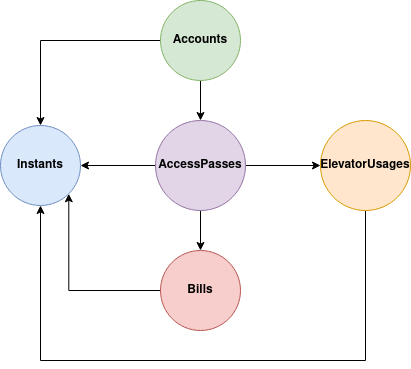

The diagram above was exported from draw.io. Its source (the exported page's mxGraphModel, read from the mxfile embedded in the PNG):
<mxGraphModel dx="1422" dy="750" grid="1" gridSize="10" guides="1" tooltips="1" connect="1" arrows="1" fold="1" page="1" pageScale="1" pageWidth="827" pageHeight="1169" math="0" shadow="0">
  <root>
    <mxCell id="V5VQoE9FiB4L6mat5ctC-0" />
    <mxCell id="V5VQoE9FiB4L6mat5ctC-1" parent="V5VQoE9FiB4L6mat5ctC-0" />
    <mxCell id="4a6BfD-BYYKzzvg4gAyU-3" style="edgeStyle=orthogonalEdgeStyle;rounded=0;orthogonalLoop=1;jettySize=auto;html=1;exitX=0.5;exitY=1;exitDx=0;exitDy=0;entryX=0.5;entryY=0;entryDx=0;entryDy=0;startArrow=none;startFill=0;endArrow=classic;endFill=1;" parent="V5VQoE9FiB4L6mat5ctC-1" source="V5VQoE9FiB4L6mat5ctC-2" target="u33VCkhaVisULj9fs_Wk-0" edge="1">
      <mxGeometry relative="1" as="geometry" />
    </mxCell>
    <mxCell id="4a6BfD-BYYKzzvg4gAyU-6" style="edgeStyle=orthogonalEdgeStyle;rounded=0;orthogonalLoop=1;jettySize=auto;html=1;exitX=0;exitY=0.5;exitDx=0;exitDy=0;entryX=0.5;entryY=0;entryDx=0;entryDy=0;startArrow=none;startFill=0;endArrow=classic;endFill=1;" parent="V5VQoE9FiB4L6mat5ctC-1" source="V5VQoE9FiB4L6mat5ctC-2" target="4a6BfD-BYYKzzvg4gAyU-2" edge="1">
      <mxGeometry relative="1" as="geometry" />
    </mxCell>
    <mxCell id="V5VQoE9FiB4L6mat5ctC-2" value="Accounts" style="ellipse;whiteSpace=wrap;html=1;fillColor=#d5e8d4;strokeColor=#82b366;fontStyle=1" parent="V5VQoE9FiB4L6mat5ctC-1" vertex="1">
      <mxGeometry x="360" y="40" width="80" height="80" as="geometry" />
    </mxCell>
    <mxCell id="4a6BfD-BYYKzzvg4gAyU-4" style="edgeStyle=orthogonalEdgeStyle;rounded=0;orthogonalLoop=1;jettySize=auto;html=1;exitX=1;exitY=0.5;exitDx=0;exitDy=0;entryX=0;entryY=0.5;entryDx=0;entryDy=0;startArrow=none;startFill=0;endArrow=classic;endFill=1;" parent="V5VQoE9FiB4L6mat5ctC-1" source="u33VCkhaVisULj9fs_Wk-0" target="4a6BfD-BYYKzzvg4gAyU-1" edge="1">
      <mxGeometry relative="1" as="geometry" />
    </mxCell>
    <mxCell id="4a6BfD-BYYKzzvg4gAyU-5" style="edgeStyle=orthogonalEdgeStyle;rounded=0;orthogonalLoop=1;jettySize=auto;html=1;exitX=0.5;exitY=1;exitDx=0;exitDy=0;entryX=0.5;entryY=0;entryDx=0;entryDy=0;startArrow=none;startFill=0;endArrow=classic;endFill=1;" parent="V5VQoE9FiB4L6mat5ctC-1" source="u33VCkhaVisULj9fs_Wk-0" target="4a6BfD-BYYKzzvg4gAyU-0" edge="1">
      <mxGeometry relative="1" as="geometry" />
    </mxCell>
    <mxCell id="4a6BfD-BYYKzzvg4gAyU-7" style="edgeStyle=orthogonalEdgeStyle;rounded=0;orthogonalLoop=1;jettySize=auto;html=1;exitX=0;exitY=0.5;exitDx=0;exitDy=0;entryX=1;entryY=0.5;entryDx=0;entryDy=0;startArrow=none;startFill=0;endArrow=classic;endFill=1;" parent="V5VQoE9FiB4L6mat5ctC-1" source="u33VCkhaVisULj9fs_Wk-0" target="4a6BfD-BYYKzzvg4gAyU-2" edge="1">
      <mxGeometry relative="1" as="geometry" />
    </mxCell>
    <mxCell id="u33VCkhaVisULj9fs_Wk-0" value="AccessPasses" style="ellipse;whiteSpace=wrap;html=1;fillColor=#e1d5e7;strokeColor=#9673a6;fontStyle=1" parent="V5VQoE9FiB4L6mat5ctC-1" vertex="1">
      <mxGeometry x="355" y="160" width="90" height="90" as="geometry" />
    </mxCell>
    <mxCell id="4a6BfD-BYYKzzvg4gAyU-8" style="edgeStyle=orthogonalEdgeStyle;rounded=0;orthogonalLoop=1;jettySize=auto;html=1;exitX=0;exitY=0.5;exitDx=0;exitDy=0;entryX=1;entryY=1;entryDx=0;entryDy=0;startArrow=none;startFill=0;endArrow=classic;endFill=1;" parent="V5VQoE9FiB4L6mat5ctC-1" source="4a6BfD-BYYKzzvg4gAyU-0" target="4a6BfD-BYYKzzvg4gAyU-2" edge="1">
      <mxGeometry relative="1" as="geometry" />
    </mxCell>
    <mxCell id="4a6BfD-BYYKzzvg4gAyU-0" value="Bills" style="ellipse;whiteSpace=wrap;html=1;fillColor=#f8cecc;strokeColor=#b85450;fontStyle=1" parent="V5VQoE9FiB4L6mat5ctC-1" vertex="1">
      <mxGeometry x="360" y="290" width="80" height="80" as="geometry" />
    </mxCell>
    <mxCell id="4a6BfD-BYYKzzvg4gAyU-9" style="edgeStyle=orthogonalEdgeStyle;rounded=0;orthogonalLoop=1;jettySize=auto;html=1;exitX=0.5;exitY=1;exitDx=0;exitDy=0;entryX=0.5;entryY=1;entryDx=0;entryDy=0;startArrow=none;startFill=0;endArrow=classic;endFill=1;" parent="V5VQoE9FiB4L6mat5ctC-1" source="4a6BfD-BYYKzzvg4gAyU-1" target="4a6BfD-BYYKzzvg4gAyU-2" edge="1">
      <mxGeometry relative="1" as="geometry">
        <Array as="points">
          <mxPoint x="565" y="400" />
          <mxPoint x="240" y="400" />
        </Array>
      </mxGeometry>
    </mxCell>
    <mxCell id="4a6BfD-BYYKzzvg4gAyU-1" value="ElevatorUsages" style="ellipse;whiteSpace=wrap;html=1;fillColor=#ffe6cc;strokeColor=#d79b00;fontStyle=1" parent="V5VQoE9FiB4L6mat5ctC-1" vertex="1">
      <mxGeometry x="520" y="160" width="90" height="90" as="geometry" />
    </mxCell>
    <mxCell id="4a6BfD-BYYKzzvg4gAyU-2" value="Instants" style="ellipse;whiteSpace=wrap;html=1;fillColor=#dae8fc;strokeColor=#6c8ebf;fontStyle=1" parent="V5VQoE9FiB4L6mat5ctC-1" vertex="1">
      <mxGeometry x="200" y="165" width="80" height="80" as="geometry" />
    </mxCell>
  </root>
</mxGraphModel>